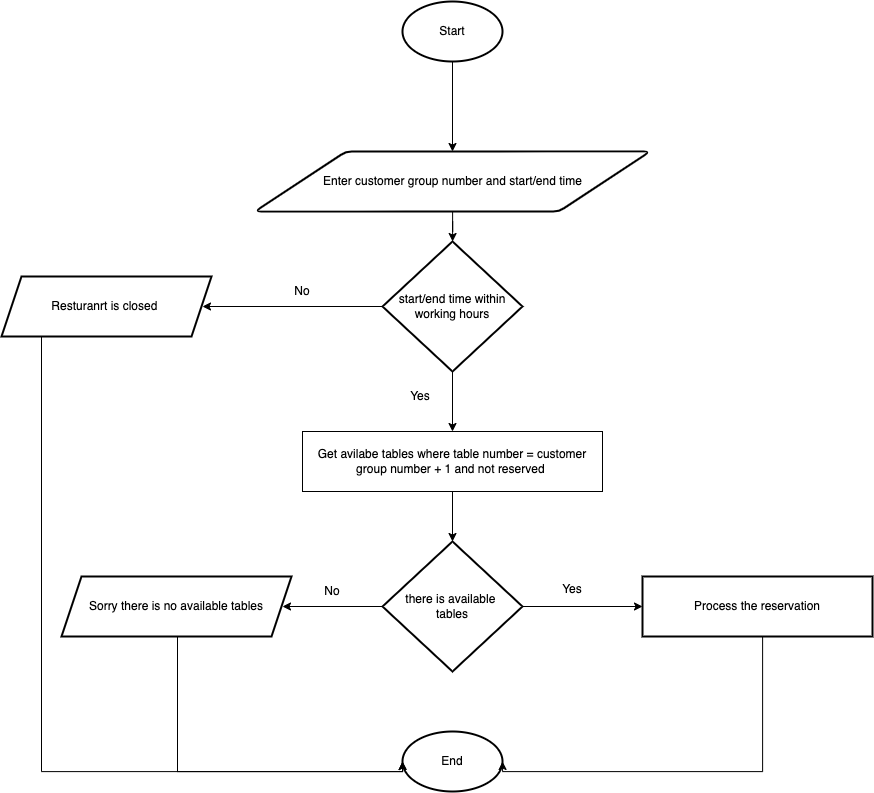

The diagram above was exported from draw.io. Its source (the exported page's mxGraphModel, read from the mxfile embedded in the PNG):
<mxGraphModel dx="2102" dy="2533" grid="1" gridSize="10" guides="1" tooltips="1" connect="1" arrows="1" fold="1" page="1" pageScale="1" pageWidth="827" pageHeight="1169" math="0" shadow="0">
  <root>
    <mxCell id="0" />
    <mxCell id="1" parent="0" />
    <mxCell id="1jZAgon57oNL5kNpVj8M-8" value="" style="edgeStyle=orthogonalEdgeStyle;rounded=0;orthogonalLoop=1;jettySize=auto;html=1;fontSize=12;" edge="1" parent="1" source="1jZAgon57oNL5kNpVj8M-5" target="1jZAgon57oNL5kNpVj8M-6">
      <mxGeometry relative="1" as="geometry" />
    </mxCell>
    <mxCell id="1jZAgon57oNL5kNpVj8M-5" value="&lt;font style=&quot;font-size: 12px&quot;&gt;Start&lt;/font&gt;" style="strokeWidth=2;html=1;shape=mxgraph.flowchart.start_1;whiteSpace=wrap;fontSize=9;" vertex="1" parent="1">
      <mxGeometry x="481" y="-20" width="100" height="60" as="geometry" />
    </mxCell>
    <mxCell id="1jZAgon57oNL5kNpVj8M-9" value="" style="edgeStyle=orthogonalEdgeStyle;rounded=0;orthogonalLoop=1;jettySize=auto;html=1;fontSize=12;" edge="1" parent="1" source="1jZAgon57oNL5kNpVj8M-6" target="1jZAgon57oNL5kNpVj8M-7">
      <mxGeometry relative="1" as="geometry" />
    </mxCell>
    <mxCell id="1jZAgon57oNL5kNpVj8M-6" value="Enter customer group number and start/end time" style="shape=parallelogram;html=1;strokeWidth=2;perimeter=parallelogramPerimeter;whiteSpace=wrap;rounded=1;arcSize=12;size=0.23;fontSize=12;" vertex="1" parent="1">
      <mxGeometry x="333.5" y="130" width="395" height="60" as="geometry" />
    </mxCell>
    <mxCell id="1jZAgon57oNL5kNpVj8M-12" value="" style="edgeStyle=orthogonalEdgeStyle;rounded=0;orthogonalLoop=1;jettySize=auto;html=1;fontSize=12;" edge="1" parent="1" source="1jZAgon57oNL5kNpVj8M-7">
      <mxGeometry relative="1" as="geometry">
        <mxPoint x="281" y="285" as="targetPoint" />
      </mxGeometry>
    </mxCell>
    <mxCell id="1jZAgon57oNL5kNpVj8M-16" value="" style="edgeStyle=orthogonalEdgeStyle;rounded=0;orthogonalLoop=1;jettySize=auto;html=1;fontSize=12;" edge="1" parent="1" source="1jZAgon57oNL5kNpVj8M-7" target="1jZAgon57oNL5kNpVj8M-15">
      <mxGeometry relative="1" as="geometry" />
    </mxCell>
    <mxCell id="1jZAgon57oNL5kNpVj8M-7" value="&lt;font style=&quot;font-size: 12px&quot;&gt;start/end time within working hours&lt;/font&gt;" style="strokeWidth=2;html=1;shape=mxgraph.flowchart.decision;whiteSpace=wrap;fontSize=12;" vertex="1" parent="1">
      <mxGeometry x="461" y="220" width="140" height="130" as="geometry" />
    </mxCell>
    <mxCell id="1jZAgon57oNL5kNpVj8M-10" value="End" style="strokeWidth=2;html=1;shape=mxgraph.flowchart.start_1;whiteSpace=wrap;fontSize=12;" vertex="1" parent="1">
      <mxGeometry x="481" y="710" width="100" height="60" as="geometry" />
    </mxCell>
    <mxCell id="1jZAgon57oNL5kNpVj8M-14" style="edgeStyle=orthogonalEdgeStyle;rounded=0;orthogonalLoop=1;jettySize=auto;html=1;entryX=0;entryY=0.5;entryDx=0;entryDy=0;entryPerimeter=0;fontSize=12;" edge="1" parent="1" source="1jZAgon57oNL5kNpVj8M-11" target="1jZAgon57oNL5kNpVj8M-10">
      <mxGeometry relative="1" as="geometry">
        <Array as="points">
          <mxPoint x="120" y="750" />
        </Array>
      </mxGeometry>
    </mxCell>
    <mxCell id="1jZAgon57oNL5kNpVj8M-11" value="Resturanrt is closed&amp;nbsp;" style="shape=parallelogram;perimeter=parallelogramPerimeter;whiteSpace=wrap;html=1;fixedSize=1;strokeWidth=2;" vertex="1" parent="1">
      <mxGeometry x="80" y="255" width="210" height="60" as="geometry" />
    </mxCell>
    <mxCell id="1jZAgon57oNL5kNpVj8M-13" value="No" style="text;html=1;strokeColor=none;fillColor=none;align=center;verticalAlign=middle;whiteSpace=wrap;rounded=0;fontSize=12;" vertex="1" parent="1">
      <mxGeometry x="351" y="255" width="60" height="30" as="geometry" />
    </mxCell>
    <mxCell id="1jZAgon57oNL5kNpVj8M-23" value="" style="edgeStyle=orthogonalEdgeStyle;rounded=0;orthogonalLoop=1;jettySize=auto;html=1;fontSize=12;" edge="1" parent="1" source="1jZAgon57oNL5kNpVj8M-15" target="1jZAgon57oNL5kNpVj8M-18">
      <mxGeometry relative="1" as="geometry" />
    </mxCell>
    <mxCell id="1jZAgon57oNL5kNpVj8M-15" value="Get avilabe tables where table number = customer group number + 1 and not reserved&amp;nbsp;" style="rounded=0;whiteSpace=wrap;html=1;fontSize=12;" vertex="1" parent="1">
      <mxGeometry x="381" y="410" width="300" height="60" as="geometry" />
    </mxCell>
    <mxCell id="1jZAgon57oNL5kNpVj8M-20" value="" style="edgeStyle=orthogonalEdgeStyle;rounded=0;orthogonalLoop=1;jettySize=auto;html=1;fontSize=12;" edge="1" parent="1" source="1jZAgon57oNL5kNpVj8M-18">
      <mxGeometry relative="1" as="geometry">
        <mxPoint x="361" y="585" as="targetPoint" />
      </mxGeometry>
    </mxCell>
    <mxCell id="1jZAgon57oNL5kNpVj8M-26" value="" style="edgeStyle=orthogonalEdgeStyle;rounded=0;orthogonalLoop=1;jettySize=auto;html=1;fontSize=12;" edge="1" parent="1" source="1jZAgon57oNL5kNpVj8M-18" target="1jZAgon57oNL5kNpVj8M-25">
      <mxGeometry relative="1" as="geometry" />
    </mxCell>
    <mxCell id="1jZAgon57oNL5kNpVj8M-18" value="there is available &lt;br&gt;tables" style="strokeWidth=2;html=1;shape=mxgraph.flowchart.decision;whiteSpace=wrap;fontSize=12;" vertex="1" parent="1">
      <mxGeometry x="461" y="520" width="140" height="130" as="geometry" />
    </mxCell>
    <mxCell id="1jZAgon57oNL5kNpVj8M-21" style="edgeStyle=orthogonalEdgeStyle;rounded=0;orthogonalLoop=1;jettySize=auto;html=1;entryX=0;entryY=0.5;entryDx=0;entryDy=0;entryPerimeter=0;fontSize=12;" edge="1" parent="1" target="1jZAgon57oNL5kNpVj8M-10">
      <mxGeometry relative="1" as="geometry">
        <mxPoint x="256" y="615" as="sourcePoint" />
        <Array as="points">
          <mxPoint x="256" y="750" />
          <mxPoint x="481" y="750" />
        </Array>
      </mxGeometry>
    </mxCell>
    <mxCell id="1jZAgon57oNL5kNpVj8M-19" value="Sorry there is no available tables" style="shape=parallelogram;perimeter=parallelogramPerimeter;whiteSpace=wrap;html=1;fixedSize=1;strokeWidth=2;" vertex="1" parent="1">
      <mxGeometry x="140" y="555" width="230" height="60" as="geometry" />
    </mxCell>
    <mxCell id="1jZAgon57oNL5kNpVj8M-22" value="No" style="text;html=1;strokeColor=none;fillColor=none;align=center;verticalAlign=middle;whiteSpace=wrap;rounded=0;fontSize=12;" vertex="1" parent="1">
      <mxGeometry x="381" y="555" width="60" height="30" as="geometry" />
    </mxCell>
    <mxCell id="1jZAgon57oNL5kNpVj8M-24" value="Yes" style="text;html=1;strokeColor=none;fillColor=none;align=center;verticalAlign=middle;whiteSpace=wrap;rounded=0;fontSize=12;" vertex="1" parent="1">
      <mxGeometry x="469" y="360" width="60" height="30" as="geometry" />
    </mxCell>
    <mxCell id="1jZAgon57oNL5kNpVj8M-27" style="edgeStyle=orthogonalEdgeStyle;rounded=0;orthogonalLoop=1;jettySize=auto;html=1;entryX=1;entryY=0.5;entryDx=0;entryDy=0;entryPerimeter=0;fontSize=12;" edge="1" parent="1" source="1jZAgon57oNL5kNpVj8M-25" target="1jZAgon57oNL5kNpVj8M-10">
      <mxGeometry relative="1" as="geometry">
        <Array as="points">
          <mxPoint x="841" y="750" />
        </Array>
      </mxGeometry>
    </mxCell>
    <mxCell id="1jZAgon57oNL5kNpVj8M-25" value="Process the reservation" style="whiteSpace=wrap;html=1;strokeWidth=2;" vertex="1" parent="1">
      <mxGeometry x="721" y="555" width="230" height="60" as="geometry" />
    </mxCell>
    <mxCell id="1jZAgon57oNL5kNpVj8M-28" value="Yes" style="text;html=1;strokeColor=none;fillColor=none;align=center;verticalAlign=middle;whiteSpace=wrap;rounded=0;fontSize=12;" vertex="1" parent="1">
      <mxGeometry x="621" y="553" width="60" height="30" as="geometry" />
    </mxCell>
  </root>
</mxGraphModel>